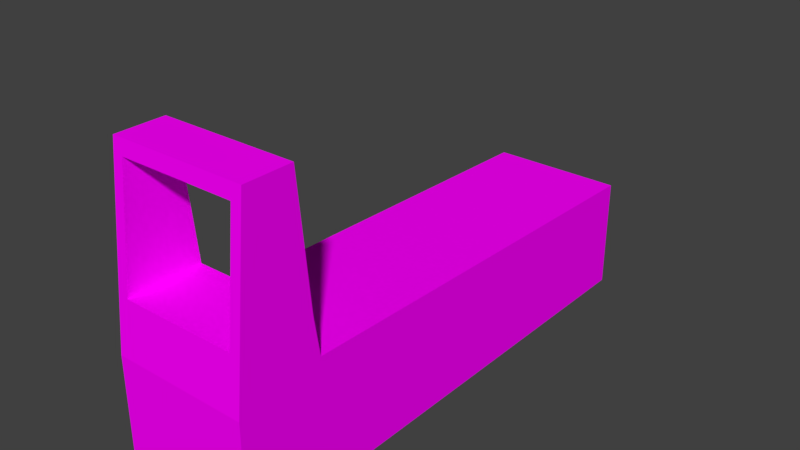 # Source: reddot.blend  (saved by Blender 2.79.0; exported with 4.5.12 LTS)
import bpy
from mathutils import Matrix  # noqa: F401  (used for matrix-valued properties, if any)

bpy.ops.wm.read_factory_settings(use_empty=True)
scene = bpy.context.scene
scene.name = 'Scene'

# ---- collections
col_collection_1 = bpy.data.collections.new('Collection 1'); scene.collection.children.link(col_collection_1)

# ---- images (referenced by path relative to the original .blend; pixels are not part of the script)
import os
ASSET_DIR = os.environ.get("B2B_ASSET_DIR", "")  # directory of the original .blend (textures are referenced by path, not embedded)
HERE = os.path.dirname(os.path.abspath(__file__))  # packed textures are extracted next to this script under _unpacked/

def load_image(name, relpath, width, height, colorspace="sRGB"):
    """Load a texture the original file referenced (path relative to the .blend, or extracted next to this script)."""
    p = next((c for c in (os.path.join(HERE, relpath), os.path.join(ASSET_DIR, relpath)) if relpath and os.path.exists(c)), "")
    if p:
        img = bpy.data.images.load(p, check_existing=True)
        img.name = name
    else:  # same state as the original file: an image datablock whose file is absent (Cycles renders it pink)
        img = bpy.data.images.new(name, width, height)
        img.source = "FILE"
        img.filepath = "//" + (relpath or name)
    img.colorspace_settings.name = colorspace
    return img
img_reddot_png = load_image('reddot.png', 'reddot.png', 1024, 1024, 'sRGB')

# ---- materials (node trees are filled in below, after node groups)
mat_material_001 = bpy.data.materials.new('Material.001')
mat_material_001.alpha_threshold = 0.0
mat_material_001.roughness = 0.5

# ---- material node trees
mat_material_001.use_nodes = True; mat_material_001.node_tree.nodes.clear()
_N = mat_material_001.node_tree.nodes; _L = mat_material_001.node_tree.links
n0 = _N.new('ShaderNodeOutputMaterial'); n0.name = 'Material Output'; n0.location = (300, 300)
n1 = _N.new('ShaderNodeBsdfDiffuse'); n1.name = 'Diffuse BSDF'; n1.location = (10, 300)
n2 = _N.new('ShaderNodeTexImage'); n2.name = 'Image Texture'; n2.location = (-328, 378)
n2.width = 140
n2.image = img_reddot_png
_L.new(n1.outputs[0], n0.inputs[0])
_L.new(n2.outputs[0], n1.inputs[0])
n0.is_active_output = True

# ---- world
world_world = bpy.data.worlds.new('World'); scene.world = world_world
world_world.color = (0.05088, 0.05088, 0.05088)
world_world.use_sun_shadow = False
world_world.sun_shadow_jitter_overblur = 0.0
world_world.cycles.sampling_method = 'MANUAL'

# ---- meshes
me_cube_001 = bpy.data.meshes.new('Cube.001')
me_cube_001.from_pydata([(-1.0, -6.726, -1.0), (-1.0, -6.726, 0.67), (-1.0, 1.0, -1.0), (-1.0, 1.0, 0.67), (1.0, -6.726, -1.0), (1.0, -6.726, 0.67), (1.0, 1.0, -1.0), (1.0, 1.0, 0.67), (-1.0, -5.739, -1.0), (-1.0, -5.458, 0.8574), (1.0, -5.739, -1.0), (1.0, -5.458, 0.8574), (1.0, -5.739, 3.357), (1.0, -6.46, 3.357), (-1.0, -6.46, 3.357), (-1.0, -5.739, 3.357), (-1.0, -5.552, 1.442), (1.0, -5.552, 1.442), (1.0, -6.664, 1.299), (-1.0, -6.664, 1.299), (-0.8496, -5.718, 3.146), (-0.8496, -6.481, 3.146), (-0.8496, -5.553, 1.447), (-0.8496, -6.649, 1.447), (0.8496, -5.553, 1.447), (0.8496, -6.649, 1.447), (-0.8496, -5.681, 2.766), (0.8496, -5.718, 3.146), (0.8496, -6.481, 3.146)], [], [(8, 9, 3, 2), (2, 3, 7, 6), (10, 11, 5, 4), (4, 5, 1, 0), (8, 10, 4, 0), (17, 16, 15, 26, 22, 24), (7, 3, 9, 11), (2, 6, 10, 8), (6, 7, 11, 10), (0, 1, 9, 8), (12, 15, 14, 13), (18, 17, 12, 13), (16, 19, 14, 15), (19, 18, 13, 28, 25, 23), (1, 5, 18, 19), (9, 1, 19, 16), (5, 11, 17, 18), (11, 9, 16, 17), (24, 25, 28, 27), (21, 28, 13, 14, 19, 23), (24, 27, 20, 26, 15, 12, 17), (23, 22, 26, 20, 21), (22, 23, 25, 24), (27, 28, 21, 20)])
_uv = me_cube_001.uv_layers.new(name='UVMap')
_uv.uv.foreach_set('vector', [0.0004101, 0.5466, 0.02653, 0.3739, 0.6269, 0.3914, 0.6269, 0.5466, 0.6278, 0.902, 0.6278, 0.7467, 0.8137, 0.7467, 0.8137, 0.902, 0.8541, 0.0004101, 0.8802, 0.1731, 0.7623, 0.1557, 0.7623, 0.0004101, 0.5316, 0.7209, 0.5316, 0.8762, 0.3456, 0.8762, 0.3456, 0.7209, 0.5324, 0.9069, 0.5324, 0.7209, 0.6242, 0.7209, 0.6242, 0.9069, 0.3448, 0.7209, 0.08446, 0.8387, 0.0004101, 0.7209, 0.03556, 0.7507, 0.09347, 0.8318, 0.2049, 0.7792, 0.6011, 0.1872, 0.6011, 0.3731, 0.0004105, 0.3731, 0.0004101, 0.1872, 0.6269, 0.0004101, 0.6269, 0.1864, 0.0004101, 0.1864, 0.0004101, 0.0004101, 0.6269, 0.5474, 0.6269, 0.7027, 0.02653, 0.7201, 0.0004101, 0.5474, 0.8802, 0.1739, 0.8802, 0.3292, 0.7623, 0.3466, 0.7884, 0.1739, 0.5316, 0.944, 0.3456, 0.944, 0.3456, 0.877, 0.5316, 0.877, 0.8145, 0.3739, 0.9179, 0.3873, 0.9005, 0.5653, 0.8335, 0.5653, 0.003665, 0.9437, 0.0004101, 0.8395, 0.189, 0.877, 0.1825, 0.9437, 0.6278, 0.0004101, 0.7614, 0.1297, 0.6278, 0.2679, 0.6314, 0.244, 0.7418, 0.1299, 0.6282, 0.02007, 0.5324, 0.9077, 0.7183, 0.9077, 0.7183, 0.9665, 0.5324, 0.9665, 0.309, 0.9543, 0.1898, 0.9543, 0.2041, 0.8973, 0.3083, 0.8992, 0.1898, 0.8395, 0.309, 0.8395, 0.3083, 0.8946, 0.2041, 0.8965, 0.1864, 0.9996, 0.0004101, 0.9996, 0.0004101, 0.9445, 0.1864, 0.9445, 0.8145, 0.8487, 0.8145, 0.7467, 0.9725, 0.7624, 0.9725, 0.8333, 0.6417, 0.5465, 0.7997, 0.5465, 0.8137, 0.5662, 0.6278, 0.5662, 0.6278, 0.3739, 0.6418, 0.3878, 0.7997, 0.7455, 0.7997, 0.5868, 0.6417, 0.5868, 0.6417, 0.6223, 0.6278, 0.5671, 0.8137, 0.5671, 0.8137, 0.7459, 0.8145, 0.5879, 0.9165, 0.5879, 0.9045, 0.7106, 0.9011, 0.7459, 0.8302, 0.7459, 0.6019, 0.3731, 0.6019, 0.2712, 0.7599, 0.2712, 0.7599, 0.3731, 0.9725, 0.8495, 0.9725, 0.9204, 0.8145, 0.9204, 0.8145, 0.8495])
me_cube_001.materials.append(mat_material_001)
me_cube_001.use_remesh_preserve_volume = False
me_cube_001.use_remesh_preserve_attributes = False
me_cube_001.use_mirror_vertex_groups = False
me_cube_001.update()

# ---- objects
ob_cube = bpy.data.objects.new('Cube', me_cube_001)

# ---- transforms, parenting, visibility, modifiers, constraints
ob_cube.location = (-1.99, 2.772, -1.11)
ob_cube.lineart.crease_threshold = 0.0

# ---- collection membership
col_collection_1.objects.link(ob_cube)

# ---- scene / render settings (as saved in the file)
scene.frame_start = 1; scene.frame_end = 250; scene.frame_set(1)
scene.render.engine = 'CYCLES'
scene.render.resolution_percentage = 50
scene.render.dither_intensity = 0.0
scene.cycles.use_denoising = False
scene.cycles.samples = 128
scene.cycles.sampling_pattern = 'TABULATED_SOBOL'
scene.cycles.use_adaptive_sampling = False
scene.cycles.use_light_tree = False
scene.cycles.blur_glossy = 0.0
scene.cycles.sample_clamp_indirect = 0.0
scene.view_settings.view_transform = 'Standard'
bpy.context.view_layer.update()

# ---- added for rendering (the .blend has no active camera and no usable light): camera, sun
cam_auto = bpy.data.cameras.new('AutoCamera')
cam_auto.lens = 50.0
cam_auto.sensor_width = 36.0
cam_auto.clip_end = 1000.0
ob_auto_camera = bpy.data.objects.new('AutoCamera', cam_auto)
scene.collection.objects.link(ob_auto_camera)
ob_auto_camera.location = (6.42351, -10.1867, 6.79921)
ob_auto_camera.rotation_euler = (1.09748, -7.21219e-08, 0.694738)
scene.camera = ob_auto_camera
light_auto_sun = bpy.data.lights.new('AutoSun', 'SUN')
light_auto_sun.energy = 3.0
light_auto_sun.angle = 0.0523599
ob_auto_sun = bpy.data.objects.new('AutoSun', light_auto_sun)
scene.collection.objects.link(ob_auto_sun)
ob_auto_sun.rotation_euler = (0.872665, 0.174533, 0.523599)
bpy.context.view_layer.update()
